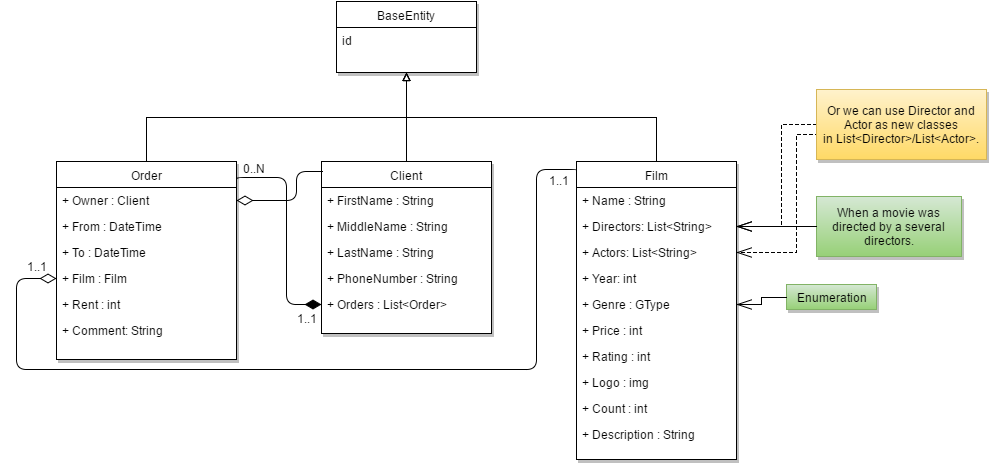

The diagram above was exported from draw.io. Its source (the exported page's mxGraphModel, read from the mxfile embedded in the PNG):
<mxGraphModel dx="1194" dy="774" grid="1" gridSize="10" guides="1" tooltips="1" connect="1" arrows="1" fold="1" page="1" pageScale="1" pageWidth="1169" pageHeight="826" background="#ffffff" math="0" shadow="0">
  <root>
    <mxCell id="0" />
    <mxCell id="1" parent="0" />
    <mxCell id="740b699f0165520d-5" value="BaseEntity" style="swimlane;html=1;fontStyle=0;childLayout=stackLayout;horizontal=1;startSize=26;fillColor=none;horizontalStack=0;resizeParent=1;resizeLast=0;collapsible=1;marginBottom=0;swimlaneFillColor=#ffffff;shadow=1;comic=0;glass=0;rounded=0;" vertex="1" parent="1">
      <mxGeometry x="510" y="122" width="140" height="71" as="geometry" />
    </mxCell>
    <mxCell id="740b699f0165520d-6" value="id" style="text;html=1;strokeColor=none;fillColor=none;align=left;verticalAlign=top;spacingLeft=4;spacingRight=4;whiteSpace=wrap;overflow=hidden;rotatable=0;points=[[0,0.5],[1,0.5]];portConstraint=eastwest;" vertex="1" parent="740b699f0165520d-5">
      <mxGeometry y="26" width="140" height="26" as="geometry" />
    </mxCell>
    <mxCell id="740b699f0165520d-9" value="Order" style="swimlane;html=1;fontStyle=0;childLayout=stackLayout;horizontal=1;startSize=26;fillColor=none;horizontalStack=0;resizeParent=1;resizeLast=0;collapsible=1;marginBottom=0;swimlaneFillColor=#ffffff;rounded=0;shadow=1;glass=0;comic=0;" vertex="1" parent="1">
      <mxGeometry x="230" y="282" width="180" height="198" as="geometry" />
    </mxCell>
    <mxCell id="740b699f0165520d-10" value="+ Owner : Client" style="text;html=1;strokeColor=none;fillColor=none;align=left;verticalAlign=top;spacingLeft=4;spacingRight=4;whiteSpace=wrap;overflow=hidden;rotatable=0;points=[[0,0.5],[1,0.5]];portConstraint=eastwest;" vertex="1" parent="740b699f0165520d-9">
      <mxGeometry y="26" width="180" height="26" as="geometry" />
    </mxCell>
    <mxCell id="740b699f0165520d-11" value="+ From : DateTime" style="text;html=1;strokeColor=none;fillColor=none;align=left;verticalAlign=top;spacingLeft=4;spacingRight=4;whiteSpace=wrap;overflow=hidden;rotatable=0;points=[[0,0.5],[1,0.5]];portConstraint=eastwest;" vertex="1" parent="740b699f0165520d-9">
      <mxGeometry y="52" width="180" height="26" as="geometry" />
    </mxCell>
    <mxCell id="740b699f0165520d-12" value="+ To : DateTime" style="text;html=1;strokeColor=none;fillColor=none;align=left;verticalAlign=top;spacingLeft=4;spacingRight=4;whiteSpace=wrap;overflow=hidden;rotatable=0;points=[[0,0.5],[1,0.5]];portConstraint=eastwest;" vertex="1" parent="740b699f0165520d-9">
      <mxGeometry y="78" width="180" height="26" as="geometry" />
    </mxCell>
    <mxCell id="740b699f0165520d-13" value="+ Film : Film" style="text;html=1;strokeColor=none;fillColor=none;align=left;verticalAlign=top;spacingLeft=4;spacingRight=4;whiteSpace=wrap;overflow=hidden;rotatable=0;points=[[0,0.5],[1,0.5]];portConstraint=eastwest;rounded=0;shadow=1;glass=0;comic=1;" vertex="1" parent="740b699f0165520d-9">
      <mxGeometry y="104" width="180" height="26" as="geometry" />
    </mxCell>
    <mxCell id="740b699f0165520d-14" value="+ Rent : int" style="text;html=1;strokeColor=none;fillColor=none;align=left;verticalAlign=top;spacingLeft=4;spacingRight=4;whiteSpace=wrap;overflow=hidden;rotatable=0;points=[[0,0.5],[1,0.5]];portConstraint=eastwest;rounded=0;shadow=1;glass=0;comic=1;" vertex="1" parent="740b699f0165520d-9">
      <mxGeometry y="130" width="180" height="26" as="geometry" />
    </mxCell>
    <mxCell id="3544b2d2994ca91c-8" value="+ Comment: String" style="text;html=1;strokeColor=none;fillColor=none;align=left;verticalAlign=top;spacingLeft=4;spacingRight=4;whiteSpace=wrap;overflow=hidden;rotatable=0;points=[[0,0.5],[1,0.5]];portConstraint=eastwest;rounded=0;shadow=1;glass=0;comic=0;" vertex="1" parent="740b699f0165520d-9">
      <mxGeometry y="156" width="180" height="26" as="geometry" />
    </mxCell>
    <mxCell id="740b699f0165520d-15" value="Client" style="swimlane;html=1;fontStyle=0;childLayout=stackLayout;horizontal=1;startSize=26;fillColor=none;horizontalStack=0;resizeParent=1;resizeLast=0;collapsible=1;marginBottom=0;swimlaneFillColor=#ffffff;rounded=0;shadow=1;glass=0;comic=0;" vertex="1" parent="1">
      <mxGeometry x="495" y="282" width="170" height="172" as="geometry" />
    </mxCell>
    <mxCell id="740b699f0165520d-16" value="+ FirstName : String" style="text;html=1;strokeColor=none;fillColor=none;align=left;verticalAlign=top;spacingLeft=4;spacingRight=4;whiteSpace=wrap;overflow=hidden;rotatable=0;points=[[0,0.5],[1,0.5]];portConstraint=eastwest;" vertex="1" parent="740b699f0165520d-15">
      <mxGeometry y="26" width="170" height="26" as="geometry" />
    </mxCell>
    <mxCell id="740b699f0165520d-17" value="+ MiddleName : String" style="text;html=1;strokeColor=none;fillColor=none;align=left;verticalAlign=top;spacingLeft=4;spacingRight=4;whiteSpace=wrap;overflow=hidden;rotatable=0;points=[[0,0.5],[1,0.5]];portConstraint=eastwest;" vertex="1" parent="740b699f0165520d-15">
      <mxGeometry y="52" width="170" height="26" as="geometry" />
    </mxCell>
    <mxCell id="740b699f0165520d-18" value="+ LastName : String" style="text;html=1;strokeColor=none;fillColor=none;align=left;verticalAlign=top;spacingLeft=4;spacingRight=4;whiteSpace=wrap;overflow=hidden;rotatable=0;points=[[0,0.5],[1,0.5]];portConstraint=eastwest;" vertex="1" parent="740b699f0165520d-15">
      <mxGeometry y="78" width="170" height="26" as="geometry" />
    </mxCell>
    <mxCell id="740b699f0165520d-19" value="+ PhoneNumber : String" style="text;html=1;strokeColor=none;fillColor=none;align=left;verticalAlign=top;spacingLeft=4;spacingRight=4;whiteSpace=wrap;overflow=hidden;rotatable=0;points=[[0,0.5],[1,0.5]];portConstraint=eastwest;rounded=0;shadow=1;glass=0;comic=1;" vertex="1" parent="740b699f0165520d-15">
      <mxGeometry y="104" width="170" height="26" as="geometry" />
    </mxCell>
    <mxCell id="740b699f0165520d-20" value="+ Orders : List&amp;lt;Order&amp;gt;" style="text;html=1;strokeColor=none;fillColor=none;align=left;verticalAlign=top;spacingLeft=4;spacingRight=4;whiteSpace=wrap;overflow=hidden;rotatable=0;points=[[0,0.5],[1,0.5]];portConstraint=eastwest;rounded=0;shadow=1;glass=0;comic=1;" vertex="1" parent="740b699f0165520d-15">
      <mxGeometry y="130" width="170" height="26" as="geometry" />
    </mxCell>
    <mxCell id="740b699f0165520d-21" value="Film" style="swimlane;html=1;fontStyle=0;childLayout=stackLayout;horizontal=1;startSize=26;fillColor=none;horizontalStack=0;resizeParent=1;resizeLast=0;collapsible=1;marginBottom=0;swimlaneFillColor=#ffffff;rounded=0;shadow=1;glass=0;comic=0;" vertex="1" parent="1">
      <mxGeometry x="750" y="282" width="160" height="298" as="geometry" />
    </mxCell>
    <mxCell id="740b699f0165520d-22" value="+ Name : String" style="text;html=1;strokeColor=none;fillColor=none;align=left;verticalAlign=top;spacingLeft=4;spacingRight=4;whiteSpace=wrap;overflow=hidden;rotatable=0;points=[[0,0.5],[1,0.5]];portConstraint=eastwest;" vertex="1" parent="740b699f0165520d-21">
      <mxGeometry y="26" width="160" height="26" as="geometry" />
    </mxCell>
    <mxCell id="3544b2d2994ca91c-1" value="+ Directors: List&amp;lt;String&amp;gt;" style="text;html=1;strokeColor=none;fillColor=none;align=left;verticalAlign=top;spacingLeft=4;spacingRight=4;whiteSpace=wrap;overflow=hidden;rotatable=0;points=[[0,0.5],[1,0.5]];portConstraint=eastwest;rounded=0;shadow=1;glass=0;comic=0;" vertex="1" parent="740b699f0165520d-21">
      <mxGeometry y="52" width="160" height="26" as="geometry" />
    </mxCell>
    <mxCell id="3544b2d2994ca91c-2" value="+ Actors: List&amp;lt;String&amp;gt;" style="text;html=1;strokeColor=none;fillColor=none;align=left;verticalAlign=top;spacingLeft=4;spacingRight=4;whiteSpace=wrap;overflow=hidden;rotatable=0;points=[[0,0.5],[1,0.5]];portConstraint=eastwest;rounded=0;shadow=1;glass=0;comic=0;" vertex="1" parent="740b699f0165520d-21">
      <mxGeometry y="78" width="160" height="26" as="geometry" />
    </mxCell>
    <mxCell id="3544b2d2994ca91c-3" value="+ Year: int" style="text;html=1;strokeColor=none;fillColor=none;align=left;verticalAlign=top;spacingLeft=4;spacingRight=4;whiteSpace=wrap;overflow=hidden;rotatable=0;points=[[0,0.5],[1,0.5]];portConstraint=eastwest;rounded=0;shadow=1;glass=0;comic=0;" vertex="1" parent="740b699f0165520d-21">
      <mxGeometry y="104" width="160" height="26" as="geometry" />
    </mxCell>
    <mxCell id="740b699f0165520d-23" value="+ Genre : GType" style="text;html=1;strokeColor=none;fillColor=none;align=left;verticalAlign=top;spacingLeft=4;spacingRight=4;whiteSpace=wrap;overflow=hidden;rotatable=0;points=[[0,0.5],[1,0.5]];portConstraint=eastwest;" vertex="1" parent="740b699f0165520d-21">
      <mxGeometry y="130" width="160" height="26" as="geometry" />
    </mxCell>
    <mxCell id="740b699f0165520d-25" value="+ Price : int" style="text;html=1;strokeColor=none;fillColor=none;align=left;verticalAlign=top;spacingLeft=4;spacingRight=4;whiteSpace=wrap;overflow=hidden;rotatable=0;points=[[0,0.5],[1,0.5]];portConstraint=eastwest;rounded=0;shadow=1;glass=0;comic=0;" vertex="1" parent="740b699f0165520d-21">
      <mxGeometry y="156" width="160" height="26" as="geometry" />
    </mxCell>
    <mxCell id="740b699f0165520d-28" value="+ Rating : int" style="text;html=1;strokeColor=none;fillColor=none;align=left;verticalAlign=top;spacingLeft=4;spacingRight=4;whiteSpace=wrap;overflow=hidden;rotatable=0;points=[[0,0.5],[1,0.5]];portConstraint=eastwest;rounded=0;shadow=1;glass=0;comic=0;" vertex="1" parent="740b699f0165520d-21">
      <mxGeometry y="182" width="160" height="26" as="geometry" />
    </mxCell>
    <mxCell id="740b699f0165520d-24" value="+ Logo : img" style="text;html=1;strokeColor=none;fillColor=none;align=left;verticalAlign=top;spacingLeft=4;spacingRight=4;whiteSpace=wrap;overflow=hidden;rotatable=0;points=[[0,0.5],[1,0.5]];portConstraint=eastwest;" vertex="1" parent="740b699f0165520d-21">
      <mxGeometry y="208" width="160" height="26" as="geometry" />
    </mxCell>
    <mxCell id="740b699f0165520d-26" value="+ Count : int" style="text;html=1;strokeColor=none;fillColor=none;align=left;verticalAlign=top;spacingLeft=4;spacingRight=4;whiteSpace=wrap;overflow=hidden;rotatable=0;points=[[0,0.5],[1,0.5]];portConstraint=eastwest;rounded=0;shadow=1;glass=0;comic=0;" vertex="1" parent="740b699f0165520d-21">
      <mxGeometry y="234" width="160" height="26" as="geometry" />
    </mxCell>
    <mxCell id="740b699f0165520d-27" value="+ Description : String" style="text;html=1;strokeColor=none;fillColor=none;align=left;verticalAlign=top;spacingLeft=4;spacingRight=4;whiteSpace=wrap;overflow=hidden;rotatable=0;points=[[0,0.5],[1,0.5]];portConstraint=eastwest;rounded=0;shadow=1;glass=0;comic=0;" vertex="1" parent="740b699f0165520d-21">
      <mxGeometry y="260" width="160" height="26" as="geometry" />
    </mxCell>
    <mxCell id="740b699f0165520d-32" style="edgeStyle=orthogonalEdgeStyle;rounded=0;html=1;exitX=0.5;exitY=0;entryX=0.5;entryY=1;endArrow=block;endFill=0;jettySize=auto;orthogonalLoop=1;strokeColor=#000000;" edge="1" parent="1" source="740b699f0165520d-9" target="740b699f0165520d-5">
      <mxGeometry relative="1" as="geometry" />
    </mxCell>
    <mxCell id="740b699f0165520d-33" style="edgeStyle=orthogonalEdgeStyle;rounded=0;html=1;exitX=0.5;exitY=0;entryX=0.5;entryY=1;endArrow=block;endFill=0;jettySize=auto;orthogonalLoop=1;strokeColor=#000000;" edge="1" parent="1" source="740b699f0165520d-15" target="740b699f0165520d-5">
      <mxGeometry relative="1" as="geometry" />
    </mxCell>
    <mxCell id="740b699f0165520d-34" style="edgeStyle=orthogonalEdgeStyle;rounded=0;html=1;exitX=0.5;exitY=0;entryX=0.5;entryY=1;endArrow=block;endFill=0;jettySize=auto;orthogonalLoop=1;strokeColor=#000000;" edge="1" parent="1" source="740b699f0165520d-21" target="740b699f0165520d-5">
      <mxGeometry relative="1" as="geometry" />
    </mxCell>
    <mxCell id="740b699f0165520d-52" value="" style="endArrow=none;html=1;endSize=12;startArrow=diamondThin;startSize=14;startFill=0;edgeStyle=orthogonalEdgeStyle;align=left;verticalAlign=bottom;strokeColor=#000000;exitX=0;exitY=0.5;entryX=0;entryY=0.035;entryPerimeter=0;endFill=0;" edge="1" parent="1" source="740b699f0165520d-13" target="740b699f0165520d-21">
      <mxGeometry x="-1" y="3" relative="1" as="geometry">
        <mxPoint x="290" y="500" as="sourcePoint" />
        <mxPoint x="670" y="490" as="targetPoint" />
        <Array as="points">
          <mxPoint x="190" y="399" />
          <mxPoint x="190" y="490" />
          <mxPoint x="710" y="490" />
          <mxPoint x="710" y="290" />
        </Array>
      </mxGeometry>
    </mxCell>
    <mxCell id="740b699f0165520d-62" value="1..1" style="text;html=1;resizable=0;points=[];align=center;verticalAlign=middle;labelBackgroundColor=#ffffff;" vertex="1" connectable="0" parent="740b699f0165520d-52">
      <mxGeometry x="-0.9776" relative="1" as="geometry">
        <mxPoint x="-10" y="-13" as="offset" />
      </mxGeometry>
    </mxCell>
    <mxCell id="740b699f0165520d-63" value="1..1" style="text;html=1;resizable=0;points=[];align=center;verticalAlign=middle;labelBackgroundColor=#ffffff;" vertex="1" connectable="0" parent="740b699f0165520d-52">
      <mxGeometry x="0.991" y="1" relative="1" as="geometry">
        <mxPoint x="-16" y="11" as="offset" />
      </mxGeometry>
    </mxCell>
    <mxCell id="740b699f0165520d-58" value="" style="endArrow=none;html=1;endSize=12;startArrow=diamondThin;startSize=14;startFill=1;edgeStyle=orthogonalEdgeStyle;align=left;verticalAlign=bottom;strokeColor=#000000;exitX=0;exitY=0.5;entryX=1;entryY=0.098;entryPerimeter=0;endFill=0;" edge="1" parent="1" source="740b699f0165520d-20" target="740b699f0165520d-9">
      <mxGeometry x="-1" y="3" relative="1" as="geometry">
        <mxPoint x="360" y="580" as="sourcePoint" />
        <mxPoint x="520" y="580" as="targetPoint" />
        <Array as="points">
          <mxPoint x="460" y="425" />
          <mxPoint x="460" y="298" />
        </Array>
      </mxGeometry>
    </mxCell>
    <mxCell id="740b699f0165520d-60" value="1..1" style="text;html=1;resizable=0;points=[];align=center;verticalAlign=middle;labelBackgroundColor=#ffffff;" vertex="1" connectable="0" parent="740b699f0165520d-58">
      <mxGeometry x="-0.934" y="1" relative="1" as="geometry">
        <mxPoint x="-8" y="12" as="offset" />
      </mxGeometry>
    </mxCell>
    <mxCell id="740b699f0165520d-61" value="0..N" style="text;html=1;resizable=0;points=[];align=center;verticalAlign=middle;labelBackgroundColor=#ffffff;" vertex="1" connectable="0" parent="740b699f0165520d-58">
      <mxGeometry x="0.9151" relative="1" as="geometry">
        <mxPoint x="11" y="-10" as="offset" />
      </mxGeometry>
    </mxCell>
    <mxCell id="740b699f0165520d-59" value="" style="endArrow=none;html=1;endSize=12;startArrow=diamondThin;startSize=14;startFill=0;edgeStyle=orthogonalEdgeStyle;align=left;verticalAlign=bottom;strokeColor=#000000;exitX=1;exitY=0.5;entryX=0.006;entryY=0.058;entryPerimeter=0;endFill=0;" edge="1" parent="1" source="740b699f0165520d-10" target="740b699f0165520d-15">
      <mxGeometry x="-1" y="3" relative="1" as="geometry">
        <mxPoint x="440" y="520" as="sourcePoint" />
        <mxPoint x="600" y="520" as="targetPoint" />
        <Array as="points">
          <mxPoint x="470" y="321" />
          <mxPoint x="470" y="292" />
        </Array>
      </mxGeometry>
    </mxCell>
    <mxCell id="3544b2d2994ca91c-4" value="Enumeration" style="text;html=1;align=center;verticalAlign=middle;whiteSpace=wrap;overflow=hidden;rounded=0;shadow=1;glass=0;comic=0;plain-green" vertex="1" parent="1">
      <mxGeometry x="960" y="405" width="90" height="25" as="geometry" />
    </mxCell>
    <mxCell id="3544b2d2994ca91c-5" style="edgeStyle=orthogonalEdgeStyle;rounded=0;html=1;exitX=0;exitY=0.5;endArrow=openThin;endFill=0;endSize=13;jettySize=auto;orthogonalLoop=1;strokeColor=#000000;" edge="1" parent="1" source="3544b2d2994ca91c-4" target="740b699f0165520d-23">
      <mxGeometry relative="1" as="geometry">
        <Array as="points">
          <mxPoint x="935" y="418" />
          <mxPoint x="935" y="425" />
        </Array>
      </mxGeometry>
    </mxCell>
    <mxCell id="3544b2d2994ca91c-6" value="When a movie was directed by a several directors." style="text;html=1;align=center;verticalAlign=middle;whiteSpace=wrap;overflow=hidden;rounded=0;shadow=1;glass=0;comic=0;plain-green" vertex="1" parent="1">
      <mxGeometry x="990" y="317" width="145" height="60" as="geometry" />
    </mxCell>
    <mxCell id="3544b2d2994ca91c-7" style="edgeStyle=orthogonalEdgeStyle;rounded=0;html=1;exitX=0;exitY=0.5;endArrow=openThin;endFill=0;endSize=13;jettySize=auto;orthogonalLoop=1;strokeColor=#000000;" edge="1" parent="1" source="3544b2d2994ca91c-6" target="3544b2d2994ca91c-1">
      <mxGeometry relative="1" as="geometry" />
    </mxCell>
    <mxCell id="10a8ba96866cc15c-2" style="edgeStyle=orthogonalEdgeStyle;rounded=0;html=1;exitX=0;exitY=0.5;endArrow=openThin;endFill=0;endSize=13;jettySize=auto;orthogonalLoop=1;strokeColor=#000000;dashed=1;" edge="1" parent="1" source="10a8ba96866cc15c-1" target="3544b2d2994ca91c-1">
      <mxGeometry relative="1" as="geometry" />
    </mxCell>
    <mxCell id="10a8ba96866cc15c-3" style="edgeStyle=orthogonalEdgeStyle;rounded=0;html=1;exitX=0;exitY=0.75;endArrow=openThin;endFill=0;endSize=13;jettySize=auto;orthogonalLoop=1;strokeColor=#000000;dashed=1;" edge="1" parent="1" source="10a8ba96866cc15c-1" target="3544b2d2994ca91c-2">
      <mxGeometry relative="1" as="geometry">
        <Array as="points">
          <mxPoint x="970" y="255" />
          <mxPoint x="970" y="373" />
        </Array>
      </mxGeometry>
    </mxCell>
    <mxCell id="10a8ba96866cc15c-1" value="Or we can use Director and Actor as new classes in&amp;nbsp;&lt;span&gt;List&amp;lt;Director&amp;gt;/List&amp;lt;Actor&amp;gt;&lt;/span&gt;." style="text;html=1;align=center;verticalAlign=middle;whiteSpace=wrap;overflow=hidden;rounded=0;shadow=1;glass=0;comic=0;plain-yellow" vertex="1" parent="1">
      <mxGeometry x="990" y="210" width="170" height="70" as="geometry" />
    </mxCell>
  </root>
</mxGraphModel>